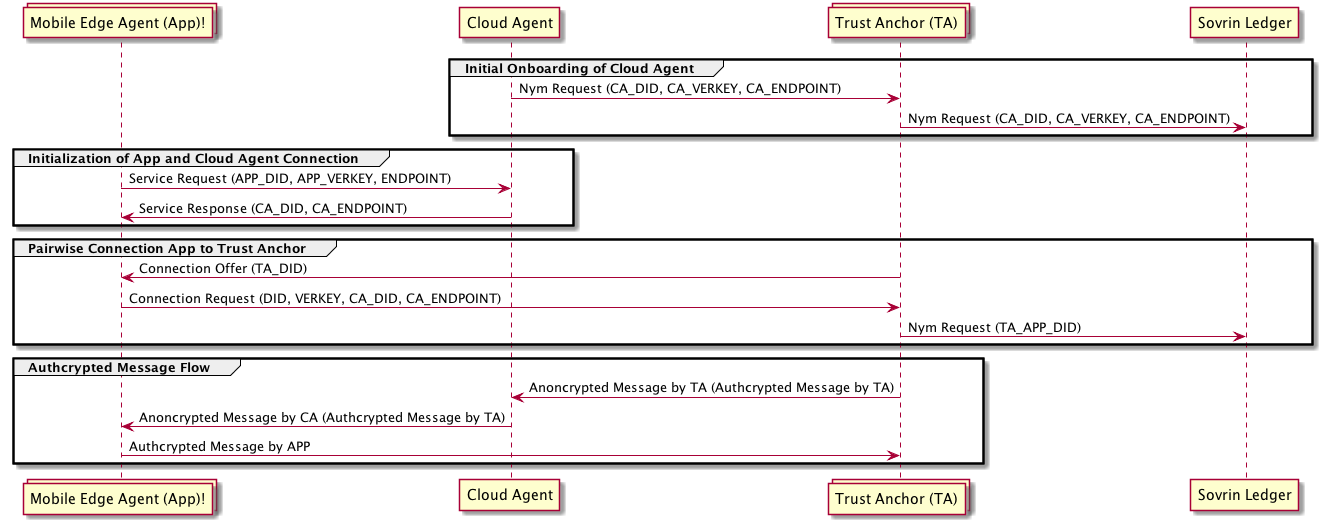

The diagram above was rendered by PlantUML. Its source (embedded in the PNG):
@startuml

collections "Mobile Edge Agent (App)!" as MA order 10
participant "Cloud Agent" as CA order 20
collections "Trust Anchor (TA)" as TA order 30
participant "Sovrin Ledger" as SL order 40

group Initial Onboarding of Cloud Agent
CA -> TA : Nym Request (CA_DID, CA_VERKEY, CA_ENDPOINT)
TA -> SL : Nym Request (CA_DID, CA_VERKEY, CA_ENDPOINT)
end

group Initialization of App and Cloud Agent Connection
MA -> CA : Service Request (APP_DID, APP_VERKEY, ENDPOINT)
CA -> MA : Service Response (CA_DID, CA_ENDPOINT)
end

group Pairwise Connection App to Trust Anchor
TA -> MA : Connection Offer (TA_DID)
MA -> TA : Connection Request (DID, VERKEY, CA_DID, CA_ENDPOINT)
TA -> SL : Nym Request (TA_APP_DID)
end

group Authcrypted Message Flow
TA -> CA : Anoncrypted Message by TA (Authcrypted Message by TA)
CA -> MA : Anoncrypted Message by CA (Authcrypted Message by TA)
MA -> TA : Authcrypted Message by APP
end

@enduml